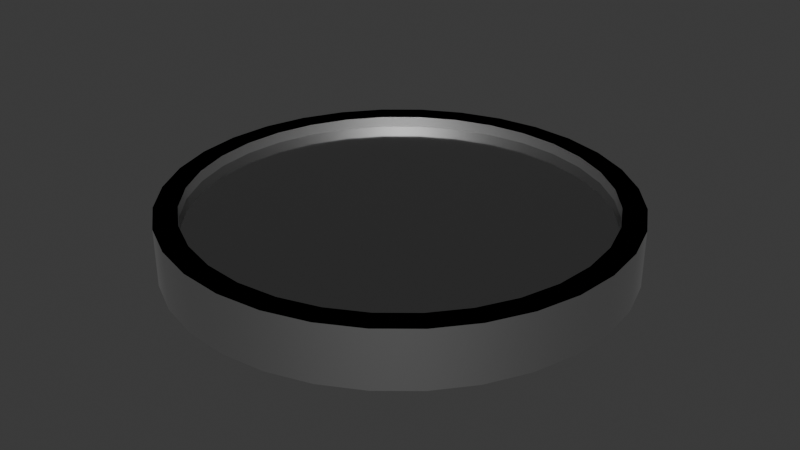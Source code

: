 # Source: MaterialDish.blend  (saved by Blender 4.3.34; exported with 4.5.12 LTS)
import bpy
from mathutils import Matrix  # noqa: F401  (used for matrix-valued properties, if any)

bpy.ops.wm.read_factory_settings(use_empty=True)
scene = bpy.context.scene
scene.name = 'Scene'

# ---- collections
col_collection = bpy.data.collections.new('Collection'); scene.collection.children.link(col_collection)

# ---- materials (node trees are filled in below, after node groups)
mat_dish = bpy.data.materials.new('Dish')
mat_material = bpy.data.materials.new('Material')

# ---- node groups
ng_smooth_by_angle = bpy.data.node_groups.new('Smooth by Angle', 'GeometryNodeTree')
_s = ng_smooth_by_angle.interface.new_socket(name='Mesh', in_out='OUTPUT', socket_type='NodeSocketGeometry')
_s = ng_smooth_by_angle.interface.new_socket(name='Mesh', in_out='INPUT', socket_type='NodeSocketGeometry')
_s = ng_smooth_by_angle.interface.new_socket(name='Angle', in_out='INPUT', socket_type='NodeSocketFloat')
_s.subtype = 'ANGLE'
_s.default_value = 0.5236
_s.min_value = 0.0
_s.max_value = 3.142
_s.description = 'Maximum face angle for smooth edges'
_s = ng_smooth_by_angle.interface.new_socket(name='Ignore Sharpness', in_out='INPUT', socket_type='NodeSocketBool')
_s.force_non_field = True
ng_smooth_by_angle.description = 'Set the sharpness of mesh edges based on the angle between the neighboring faces'
ng_smooth_by_angle.is_modifier = True
_N = ng_smooth_by_angle.nodes; _L = ng_smooth_by_angle.links
n0 = _N.new('GeometryNodeSetShadeSmooth'); n0.name = 'Set Shade Smooth'; n0.location = (120, -80)
n0.domain = 'EDGE'
n1 = _N.new('GeometryNodeSetShadeSmooth'); n1.name = 'Set Shade Smooth.001'; n1.location = (300, -80)
n2 = _N.new('NodeGroupOutput'); n2.name = 'Group Output'; n2.location = (480, -80)
n3 = _N.new('GeometryNodeInputMeshEdgeAngle'); n3.name = 'Edge Angle'; n3.location = (-440, -240)
n4 = _N.new('NodeGroupInput'); n4.name = 'Group Input'; n4.location = (-80, -80)
n5 = _N.new('GeometryNodeInputEdgeSmooth'); n5.name = 'Is Edge Smooth'; n5.location = (-260, -120)
n6 = _N.new('GeometryNodeInputShadeSmooth'); n6.name = 'Is Shade Smooth'; n6.location = (-440, -397)
n7 = _N.new('FunctionNodeCompare'); n7.name = 'Compare'; n7.location = (-260, -260)
n7.operation = 'LESS_EQUAL'
n7.inputs[6].default_value = (0.0, 0.0, 0.0, 0.0)
n7.inputs[7].default_value = (0.0, 0.0, 0.0, 0.0)
n8 = _N.new('FunctionNodeBooleanMath'); n8.name = 'Boolean Math.001'; n8.location = (-80, -260)
n9 = _N.new('NodeGroupInput'); n9.name = 'Group Input.001'; n9.location = (-440, -329)
n10 = _N.new('NodeGroupInput'); n10.name = 'Group Input.002'; n10.location = (-259, -189)
n11 = _N.new('FunctionNodeBooleanMath'); n11.name = 'Boolean Math'; n11.location = (-80, -149)
n11.operation = 'OR'
n12 = _N.new('FunctionNodeBooleanMath'); n12.name = 'Boolean Math.002'; n12.location = (-260, -380)
n12.operation = 'OR'
n13 = _N.new('NodeGroupInput'); n13.name = 'Group Input.003'; n13.location = (-440, -460)
_L.new(n3.outputs[0], n7.inputs[0])
_L.new(n1.outputs[0], n2.inputs[0])
_L.new(n9.outputs[1], n7.inputs[1])
_L.new(n7.outputs[0], n8.inputs[0])
_L.new(n4.outputs[0], n0.inputs[0])
_L.new(n0.outputs[0], n1.inputs[0])
_L.new(n8.outputs[0], n0.inputs[2])
_L.new(n10.outputs[2], n11.inputs[1])
_L.new(n5.outputs[0], n11.inputs[0])
_L.new(n11.outputs[0], n0.inputs[1])
_L.new(n13.outputs[2], n12.inputs[1])
_L.new(n6.outputs[0], n12.inputs[0])
_L.new(n12.outputs[0], n8.inputs[1])
n2.is_active_output = True

# ---- material node trees
mat_dish.use_nodes = True; mat_dish.node_tree.nodes.clear()
_N = mat_dish.node_tree.nodes; _L = mat_dish.node_tree.links
n0 = _N.new('ShaderNodeBsdfPrincipled'); n0.name = 'Principled BSDF'; n0.location = (10, 300)
n0.inputs[0].default_value = (0.5, 0.5, 0.5, 1.0)
n0.inputs[1].default_value = 1.0
n1 = _N.new('ShaderNodeOutputMaterial'); n1.name = 'Material Output'; n1.location = (300, 300)
_L.new(n0.outputs[0], n1.inputs[0])
n1.is_active_output = True
mat_material.use_nodes = True; mat_material.node_tree.nodes.clear()
_N = mat_material.node_tree.nodes; _L = mat_material.node_tree.links
n0 = _N.new('ShaderNodeBsdfPrincipled'); n0.name = 'Principled BSDF'; n0.location = (10, 300)
n0.inputs[0].default_value = (0.5271, 0.5271, 0.5271, 1.0)
n0.inputs[1].default_value = 1.0
n0.inputs[2].default_value = 0.1
n1 = _N.new('ShaderNodeOutputMaterial'); n1.name = 'Material Output'; n1.location = (300, 300)
_L.new(n0.outputs[0], n1.inputs[0])
n1.is_active_output = True

# ---- world
world_world = bpy.data.worlds.new('World'); scene.world = world_world
world_world.use_nodes = True; world_world.node_tree.nodes.clear()
_N = world_world.node_tree.nodes; _L = world_world.node_tree.links
n0 = _N.new('ShaderNodeOutputWorld'); n0.name = 'World Output'; n0.location = (300, 300)
n1 = _N.new('ShaderNodeBackground'); n1.name = 'Background'; n1.location = (10, 300)
n1.inputs[0].default_value = (0.05088, 0.05088, 0.05088, 1.0)
_L.new(n1.outputs[0], n0.inputs[0])
n0.is_active_output = True
world_world.color = (0.05088, 0.05088, 0.05088)
world_world.sun_shadow_jitter_overblur = 0.0

# ---- meshes
me_cylinder_002 = bpy.data.meshes.new('Cylinder.002')
me_cylinder_002.from_pydata([(0.03827, -0.09239, -0.975), (0.03444, -0.08315, -0.98), (0.03827, -0.09239, -1.0), (0.05556, -0.08315, -0.975), (0.05, -0.07483, -0.98), (0.05556, -0.08315, -1.0), (0.07071, -0.07071, -0.975), (0.06364, -0.06364, -0.98), (0.07071, -0.07071, -1.0), (0.08315, -0.05556, -0.975), (0.07483, -0.05, -0.98), (0.08315, -0.05556, -1.0), (0.09239, -0.03827, -0.975), (0.09239, -0.03827, -1.0), (0.08315, -0.03444, -0.98), (0.09808, -0.01951, -0.975), (0.09808, -0.01951, -1.0), (0.08827, -0.01756, -0.98), (0.1, 1.676e-09, -0.975), (0.1, 1.676e-09, -1.0), (0.09, 1.509e-09, -0.98), (0.09808, 0.01951, -0.975), (0.08827, 0.01756, -0.98), (0.09808, 0.01951, -1.0), (0.09239, 0.03827, -0.975), (0.08315, 0.03444, -0.98), (0.09239, 0.03827, -1.0), (0.08315, 0.05556, -0.975), (0.08315, 0.05556, -1.0), (0.07483, 0.05, -0.98), (0.07071, 0.07071, -0.975), (0.07071, 0.07071, -1.0), (0.06364, 0.06364, -0.98), (0.05556, 0.08315, -0.975), (0.05556, 0.08315, -1.0), (0.05, 0.07483, -0.98), (0.03827, 0.09239, -0.975), (0.03827, 0.09239, -1.0), (0.03444, 0.08315, -0.98), (0.01951, 0.09808, -0.975), (0.01756, 0.08827, -0.98), (0.01951, 0.09808, -1.0), (3.772e-08, 0.1, -0.975), (3.772e-08, 0.1, -1.0), (3.395e-08, 0.09, -0.98), (0.01951, -0.09808, -1.0), (0.01756, -0.08827, -0.98), (0.01951, -0.09808, -0.975), (3.395e-08, -0.09, -0.98), (3.772e-08, -0.1, -1.0), (3.772e-08, -0.1, -0.975), (-0.01756, -0.08827, -0.98), (-0.01951, -0.09808, -1.0), (-0.01951, -0.09808, -0.975), (-0.03444, -0.08315, -0.98), (-0.03827, -0.09239, -1.0), (-0.03827, -0.09239, -0.975), (-0.05, -0.07483, -0.98), (-0.05556, -0.08315, -1.0), (-0.05556, -0.08315, -0.975), (-0.06364, -0.06364, -0.98), (-0.07071, -0.07071, -1.0), (-0.07071, -0.07071, -0.975), (-0.07483, -0.05, -0.98), (-0.08315, -0.05556, -1.0), (-0.08315, -0.05556, -0.975), (-0.09239, -0.03827, -1.0), (-0.08315, -0.03444, -0.98), (-0.09239, -0.03827, -0.975), (-0.08827, -0.01756, -0.98), (-0.09808, -0.01951, -1.0), (-0.09808, -0.01951, -0.975), (-0.09, 1.509e-09, -0.98), (-0.1, 1.676e-09, -1.0), (-0.1, 1.676e-09, -0.975), (-0.08827, 0.01756, -0.98), (-0.09808, 0.01951, -1.0), (-0.09808, 0.01951, -0.975), (-0.09239, 0.03827, -1.0), (-0.08315, 0.03444, -0.98), (-0.09239, 0.03827, -0.975), (-0.08315, 0.05556, -1.0), (-0.07483, 0.05, -0.98), (-0.08315, 0.05556, -0.975), (-0.06364, 0.06364, -0.98), (-0.07071, 0.07071, -1.0), (-0.07071, 0.07071, -0.975), (-0.05, 0.07483, -0.98), (-0.05556, 0.08315, -1.0), (-0.05556, 0.08315, -0.975), (-0.03444, 0.08315, -0.98), (-0.03827, 0.09239, -1.0), (-0.03827, 0.09239, -0.975), (-0.01756, 0.08827, -0.98), (-0.01951, 0.09808, -1.0), (-0.01951, 0.09808, -0.975), (0.07483, -0.05, -0.975), (0.07483, 0.05, -0.975), (0.09, 1.509e-09, -0.975), (0.08827, 0.01756, -0.975), (0.08315, -0.03444, -0.975), (0.08827, -0.01756, -0.975), (0.08315, 0.03444, -0.975), (-0.05, 0.07483, -0.975), (-0.01756, 0.08827, -0.975), (-0.03444, 0.08315, -0.975), (0.01756, 0.08827, -0.975), (0.03444, 0.08315, -0.975), (0.05, 0.07483, -0.975), (3.395e-08, 0.09, -0.975), (-0.09, 1.509e-09, -0.975), (-0.08315, -0.03444, -0.975), (-0.08827, -0.01756, -0.975), (-0.08827, 0.01756, -0.975), (-0.07483, -0.05, -0.975), (-0.07483, 0.05, -0.975), (-0.08315, 0.03444, -0.975), (-0.05, -0.07483, -0.975), (-0.01756, -0.08827, -0.975), (-0.03444, -0.08315, -0.975), (0.01756, -0.08827, -0.975), (3.395e-08, -0.09, -0.975), (0.05, -0.07483, -0.975), (0.03444, -0.08315, -0.975), (0.06364, -0.06364, -0.975), (0.06364, 0.06364, -0.975), (-0.06364, -0.06364, -0.975), (-0.06364, 0.06364, -0.975), (0.03444, -0.08315, -0.975), (0.03723, -0.08987, -0.9869), (0.03548, -0.08566, -0.9931), (0.05, -0.07483, -0.975), (0.05405, -0.08088, -0.9869), (0.05151, -0.07709, -0.9931), (0.06364, -0.06364, -0.975), (0.06879, -0.06879, -0.9869), (0.06556, -0.06556, -0.9931), (0.07483, -0.05, -0.975), (0.08088, -0.05405, -0.9869), (0.07709, -0.05151, -0.9931), (0.08315, -0.03444, -0.975), (0.08566, -0.03548, -0.9931), (0.08987, -0.03723, -0.9869), (0.08827, -0.01756, -0.975), (0.09094, -0.01809, -0.9931), (0.09541, -0.01898, -0.9869), (0.09, 1.676e-09, -0.975), (0.09272, 1.676e-09, -0.9931), (0.09728, 1.509e-09, -0.9869), (0.08827, 0.01756, -0.975), (0.09541, 0.01898, -0.9869), (0.09094, 0.01809, -0.9931), (0.08315, 0.03444, -0.975), (0.08987, 0.03723, -0.9869), (0.08566, 0.03548, -0.9931), (0.07483, 0.05, -0.975), (0.07709, 0.05151, -0.9931), (0.08088, 0.05405, -0.9869), (0.06364, 0.06364, -0.975), (0.06556, 0.06556, -0.9931), (0.06879, 0.06879, -0.9869), (0.05, 0.07483, -0.975), (0.05151, 0.07709, -0.9931), (0.05405, 0.08088, -0.9869), (0.03444, 0.08315, -0.975), (0.03548, 0.08566, -0.9931), (0.03723, 0.08987, -0.9869), (0.01756, 0.08827, -0.975), (0.01898, 0.09541, -0.9869), (0.01809, 0.09094, -0.9931), (3.805e-08, 0.09, -0.975), (3.796e-08, 0.09272, -0.9931), (3.447e-08, 0.09728, -0.9869), (0.01809, -0.09094, -0.9931), (0.01898, -0.09541, -0.9869), (0.01756, -0.08827, -0.975), (3.446e-08, -0.09728, -0.9869), (3.796e-08, -0.09272, -0.9931), (3.805e-08, -0.09, -0.975), (-0.01898, -0.09541, -0.9869), (-0.01809, -0.09094, -0.9931), (-0.01756, -0.08827, -0.975), (-0.03723, -0.08987, -0.9869), (-0.03548, -0.08566, -0.9931), (-0.03444, -0.08315, -0.975), (-0.05405, -0.08088, -0.9869), (-0.05151, -0.07709, -0.9931), (-0.05, -0.07483, -0.975), (-0.06879, -0.06879, -0.9869), (-0.06556, -0.06556, -0.9931), (-0.06364, -0.06364, -0.975), (-0.08088, -0.05405, -0.9869), (-0.07709, -0.05151, -0.9931), (-0.07483, -0.05, -0.975), (-0.08566, -0.03548, -0.9931), (-0.08987, -0.03723, -0.9869), (-0.08315, -0.03444, -0.975), (-0.09541, -0.01898, -0.9869), (-0.09094, -0.01809, -0.9931), (-0.08827, -0.01756, -0.975), (-0.09728, 1.509e-09, -0.9869), (-0.09272, 1.676e-09, -0.9931), (-0.09, 1.676e-09, -0.975), (-0.09541, 0.01898, -0.9869), (-0.09094, 0.01809, -0.9931), (-0.08827, 0.01756, -0.975), (-0.08566, 0.03548, -0.9931), (-0.08987, 0.03723, -0.9869), (-0.08315, 0.03444, -0.975), (-0.07709, 0.05151, -0.9931), (-0.08088, 0.05405, -0.9869), (-0.07483, 0.05, -0.975), (-0.06879, 0.06879, -0.9869), (-0.06556, 0.06556, -0.9931), (-0.06364, 0.06364, -0.975), (-0.05405, 0.08088, -0.9869), (-0.05151, 0.07709, -0.9931), (-0.05, 0.07483, -0.975), (-0.03723, 0.08987, -0.9869), (-0.03548, 0.08566, -0.9931), (-0.03444, 0.08315, -0.975), (-0.01898, 0.09541, -0.9869), (-0.01809, 0.09094, -0.9931), (-0.01756, 0.08827, -0.975), (0.08315, -0.05556, -0.975), (0.08315, 0.05556, -0.975), (0.1, 1.509e-09, -0.975), (0.09808, 0.01951, -0.975), (0.09239, -0.03827, -0.975), (0.09808, -0.01951, -0.975), (0.09239, 0.03827, -0.975), (-0.05556, 0.08315, -0.975), (-0.01951, 0.09808, -0.975), (-0.03827, 0.09239, -0.975), (0.01951, 0.09808, -0.975), (0.03827, 0.09239, -0.975), (0.05556, 0.08315, -0.975), (3.361e-08, 0.1, -0.975), (-0.1, 1.509e-09, -0.975), (-0.09239, -0.03827, -0.975), (-0.09808, -0.01951, -0.975), (-0.09808, 0.01951, -0.975), (-0.08315, -0.05556, -0.975), (-0.08315, 0.05556, -0.975), (-0.09239, 0.03827, -0.975), (-0.05556, -0.08315, -0.975), (-0.01951, -0.09808, -0.975), (-0.03827, -0.09239, -0.975), (0.01951, -0.09808, -0.975), (3.361e-08, -0.1, -0.975), (0.05556, -0.08315, -0.975), (0.03827, -0.09239, -0.975), (0.07071, -0.07071, -0.975), (0.07071, 0.07071, -0.975), (-0.07071, -0.07071, -0.975), (-0.07071, 0.07071, -0.975)], [], [(16, 15, 12, 13), (19, 18, 15, 16), (23, 21, 18, 19), (26, 24, 21, 23), (28, 27, 24, 26), (31, 30, 27, 28), (34, 33, 30, 31), (37, 36, 33, 34), (41, 39, 36, 37), (43, 42, 39, 41), (13, 12, 9, 11), (11, 9, 6, 8), (8, 6, 3, 5), (5, 3, 0, 2), (2, 0, 47, 45), (45, 47, 50, 49), (49, 50, 53, 52), (52, 53, 56, 55), (55, 56, 59, 58), (58, 59, 62, 61), (61, 62, 65, 64), (64, 65, 68, 66), (66, 68, 71, 70), (70, 71, 74, 73), (73, 74, 77, 76), (76, 77, 80, 78), (78, 80, 83, 81), (81, 83, 86, 85), (85, 86, 89, 88), (88, 89, 92, 91), (31, 28, 26, 23, 19, 16, 13, 11, 8, 5, 2, 45, 49, 52, 55, 58, 61, 64, 66, 70, 73, 76, 78, 81, 85, 88, 91, 94, 43, 41, 37, 34), (91, 92, 95, 94), (94, 95, 42, 43), (17, 14, 100, 101), (20, 17, 101, 98), (22, 20, 98, 99), (25, 22, 99, 102), (29, 25, 102, 97), (32, 29, 97, 125), (108, 35, 32, 125), (107, 38, 35, 108), (106, 40, 38, 107), (109, 44, 40, 106), (14, 10, 96, 100), (10, 7, 124, 96), (7, 4, 122, 124), (4, 1, 123, 122), (1, 46, 120, 123), (46, 48, 121, 120), (48, 51, 118, 121), (51, 54, 119, 118), (54, 57, 117, 119), (57, 60, 126, 117), (126, 60, 63, 114), (114, 63, 67, 111), (111, 67, 69, 112), (112, 69, 72, 110), (110, 72, 75, 113), (113, 75, 79, 116), (116, 79, 82, 115), (115, 82, 84, 127), (127, 84, 87, 103), (103, 87, 90, 105), (105, 90, 93, 104), (104, 93, 44, 109), (144, 141, 140, 143), (147, 144, 143, 146), (151, 147, 146, 149), (154, 151, 149, 152), (156, 154, 152, 155), (159, 156, 155, 158), (162, 159, 158, 161), (165, 162, 161, 164), (169, 165, 164, 167), (171, 169, 167, 170), (141, 139, 137, 140), (139, 136, 134, 137), (136, 133, 131, 134), (133, 130, 128, 131), (130, 173, 175, 128), (173, 177, 178, 175), (177, 180, 181, 178), (180, 183, 184, 181), (183, 186, 187, 184), (186, 189, 190, 187), (189, 192, 193, 190), (192, 194, 196, 193), (194, 198, 199, 196), (198, 201, 202, 199), (201, 204, 205, 202), (204, 206, 208, 205), (206, 209, 211, 208), (209, 213, 214, 211), (213, 216, 217, 214), (216, 219, 220, 217), (159, 162, 165, 169, 171, 222, 219, 216, 213, 209, 206, 204, 201, 198, 194, 192, 189, 186, 183, 180, 177, 173, 130, 133, 136, 139, 141, 144, 147, 151, 154, 156), (219, 222, 223, 220), (222, 171, 170, 223), (145, 229, 228, 142), (148, 226, 229, 145), (150, 227, 226, 148), (153, 230, 227, 150), (157, 225, 230, 153), (160, 253, 225, 157), (236, 253, 160, 163), (235, 236, 163, 166), (234, 235, 166, 168), (237, 234, 168, 172), (142, 228, 224, 138), (138, 224, 252, 135), (135, 252, 250, 132), (132, 250, 251, 129), (129, 251, 248, 174), (174, 248, 249, 176), (176, 249, 246, 179), (179, 246, 247, 182), (182, 247, 245, 185), (185, 245, 254, 188), (254, 242, 191, 188), (242, 239, 195, 191), (239, 240, 197, 195), (240, 238, 200, 197), (238, 241, 203, 200), (241, 244, 207, 203), (244, 243, 210, 207), (243, 255, 212, 210), (255, 231, 215, 212), (231, 233, 218, 215), (210, 212, 215, 218, 221, 172, 168, 166, 163, 160, 157, 153, 150, 148, 145, 142, 138, 135, 132, 129, 174, 176, 179, 182, 185, 188, 191, 195, 197, 200, 203, 207), (233, 232, 221, 218), (232, 237, 172, 221), (12, 15, 143, 140), (15, 18, 146, 143), (18, 21, 149, 146), (21, 24, 152, 149), (24, 27, 155, 152), (27, 30, 158, 155), (30, 33, 161, 158), (33, 36, 164, 161), (36, 39, 167, 164), (39, 42, 170, 167), (9, 12, 140, 137), (6, 9, 137, 134), (3, 6, 134, 131), (0, 3, 131, 128), (47, 0, 128, 175), (50, 47, 175, 178), (53, 50, 178, 181), (56, 53, 181, 184), (59, 56, 184, 187), (62, 59, 187, 190), (65, 62, 190, 193), (68, 65, 193, 196), (71, 68, 196, 199), (74, 71, 199, 202), (77, 74, 202, 205), (80, 77, 205, 208), (83, 80, 208, 211), (86, 83, 211, 214), (89, 86, 214, 217), (92, 89, 217, 220), (95, 92, 220, 223), (42, 95, 223, 170), (112, 110, 238, 240), (127, 103, 231, 255), (103, 105, 233, 231), (105, 104, 232, 233), (104, 109, 237, 232), (109, 106, 234, 237), (106, 107, 235, 234), (107, 108, 236, 235), (108, 125, 253, 236), (125, 97, 225, 253), (97, 102, 230, 225), (102, 99, 227, 230), (99, 98, 226, 227), (98, 101, 229, 226), (101, 100, 228, 229), (100, 96, 224, 228), (96, 124, 252, 224), (124, 122, 250, 252), (122, 123, 251, 250), (123, 120, 248, 251), (120, 121, 249, 248), (121, 118, 246, 249), (118, 119, 247, 246), (119, 117, 245, 247), (117, 126, 254, 245), (126, 114, 242, 254), (114, 111, 239, 242), (111, 112, 240, 239), (110, 113, 241, 238), (113, 116, 244, 241), (116, 115, 243, 244), (115, 127, 255, 243)])
me_cylinder_002.polygons.foreach_set('use_smooth', [True] * 195)
_uv = me_cylinder_002.uv_layers.new(name='UVMap')
_uv.uv.foreach_set('vector', [1.0, 0.5, 1.0, 1.0, 0.9688, 1.0, 0.9688, 0.5, 0.9688, 0.5, 0.9688, 1.0, 0.9375, 1.0, 0.9375, 0.5, 0.9375, 0.5, 0.9375, 1.0, 0.9062, 1.0, 0.9062, 0.5, 0.9062, 0.5, 0.9062, 1.0, 0.875, 1.0, 0.875, 0.5, 0.875, 0.5, 0.875, 1.0, 0.8438, 1.0, 0.8438, 0.5, 0.8438, 0.5, 0.8438, 1.0, 0.8125, 1.0, 0.8125, 0.5, 0.8125, 0.5, 0.8125, 1.0, 0.7812, 1.0, 0.7812, 0.5, 0.7812, 0.5, 0.7812, 1.0, 0.75, 1.0, 0.75, 0.5, 0.75, 0.5, 0.75, 1.0, 0.7188, 1.0, 0.7188, 0.5, 0.7188, 0.5, 0.7188, 1.0, 0.6875, 1.0, 0.6875, 0.5, 0.6875, 0.5, 0.6875, 1.0, 0.6562, 1.0, 0.6562, 0.5, 0.6562, 0.5, 0.6562, 1.0, 0.625, 1.0, 0.625, 0.5, 0.625, 0.5, 0.625, 1.0, 0.5938, 1.0, 0.5938, 0.5, 0.5938, 0.5, 0.5938, 1.0, 0.5625, 1.0, 0.5625, 0.5, 0.5625, 0.5, 0.5625, 1.0, 0.5312, 1.0, 0.5312, 0.5, 0.5312, 0.5, 0.5312, 1.0, 0.5, 1.0, 0.5, 0.5, 0.5, 0.5, 0.5, 1.0, 0.4688, 1.0, 0.4688, 0.5, 0.4688, 0.5, 0.4688, 1.0, 0.4375, 1.0, 0.4375, 0.5, 0.4375, 0.5, 0.4375, 1.0, 0.4062, 1.0, 0.4062, 0.5, 0.4062, 0.5, 0.4062, 1.0, 0.375, 1.0, 0.375, 0.5, 0.375, 0.5, 0.375, 1.0, 0.3438, 1.0, 0.3438, 0.5, 0.3438, 0.5, 0.3438, 1.0, 0.3125, 1.0, 0.3125, 0.5, 0.3125, 0.5, 0.3125, 1.0, 0.2812, 1.0, 0.2812, 0.5, 0.2812, 0.5, 0.2812, 1.0, 0.25, 1.0, 0.25, 0.5, 0.25, 0.5, 0.25, 1.0, 0.2188, 1.0, 0.2188, 0.5, 0.2188, 0.5, 0.2188, 1.0, 0.1875, 1.0, 0.1875, 0.5, 0.1875, 0.5, 0.1875, 1.0, 0.1562, 1.0, 0.1562, 0.5, 0.1562, 0.5, 0.1562, 1.0, 0.125, 1.0, 0.125, 0.5, 0.125, 0.5, 0.125, 1.0, 0.09375, 1.0, 0.09375, 0.5, 0.09375, 0.5, 0.09375, 1.0, 0.0625, 1.0, 0.0625, 0.5, 0.9197, 0.4197, 0.9496, 0.3833, 0.9717, 0.3418, 0.9854, 0.2968, 0.99, 0.25, 0.9854, 0.2032, 0.9717, 0.1582, 0.9496, 0.1167, 0.9197, 0.08029, 0.8833, 0.05045, 0.8418, 0.02827, 0.7968, 0.01461, 0.75, 0.01, 0.7032, 0.01461, 0.6582, 0.02827, 0.6167, 0.05045, 0.5803, 0.08029, 0.5504, 0.1167, 0.5283, 0.1582, 0.5146, 0.2032, 0.51, 0.25, 0.5146, 0.2968, 0.5283, 0.3418, 0.5504, 0.3833, 0.5803, 0.4197, 0.6167, 0.4496, 0.6582, 0.4717, 0.7032, 0.4854, 0.75, 0.49, 0.7968, 0.4854, 0.8418, 0.4717, 0.8833, 0.4496, 0.0625, 0.5, 0.0625, 1.0, 0.03125, 1.0, 0.03125, 0.5, 0.03125, 0.5, 0.03125, 1.0, 0.0, 1.0, 0.0, 0.5, 1.0, 0.5, 0.9688, 0.5, 0.9688, 0.6111, 1.0, 0.6111, 0.9688, 0.5, 0.9375, 0.5, 0.9375, 0.6111, 0.9688, 0.6111, 0.9375, 0.5, 0.9062, 0.5, 0.9062, 0.6111, 0.9375, 0.6111, 0.9062, 0.5, 0.875, 0.5, 0.875, 0.6111, 0.9062, 0.6111, 0.875, 0.5, 0.8438, 0.5, 0.8438, 0.6111, 0.875, 0.6111, 0.8438, 0.5, 0.8125, 0.5, 0.8125, 0.6111, 0.8438, 0.6111, 0.8125, 0.6111, 0.8125, 0.5, 0.7812, 0.5, 0.7812, 0.6111, 0.7812, 0.6111, 0.7812, 0.5, 0.75, 0.5, 0.75, 0.6111, 0.75, 0.6111, 0.75, 0.5, 0.7188, 0.5, 0.7188, 0.6111, 0.7188, 0.6111, 0.7188, 0.5, 0.6875, 0.5, 0.6875, 0.6111, 0.6875, 0.5, 0.6562, 0.5, 0.6562, 0.6111, 0.6875, 0.6111, 0.6562, 0.5, 0.625, 0.5, 0.625, 0.6111, 0.6562, 0.6111, 0.625, 0.5, 0.5938, 0.5, 0.5938, 0.6111, 0.625, 0.6111, 0.5938, 0.5, 0.5625, 0.5, 0.5625, 0.6111, 0.5938, 0.6111, 0.5625, 0.5, 0.5312, 0.5, 0.5312, 0.6111, 0.5625, 0.6111, 0.5312, 0.5, 0.5, 0.5, 0.5, 0.6111, 0.5312, 0.6111, 0.5, 0.5, 0.4688, 0.5, 0.4688, 0.6111, 0.5, 0.6111, 0.4688, 0.5, 0.4375, 0.5, 0.4375, 0.6111, 0.4688, 0.6111, 0.4375, 0.5, 0.4062, 0.5, 0.4062, 0.6111, 0.4375, 0.6111, 0.4062, 0.5, 0.375, 0.5, 0.375, 0.6111, 0.4062, 0.6111, 0.375, 0.6111, 0.375, 0.5, 0.3438, 0.5, 0.3438, 0.6111, 0.3438, 0.6111, 0.3438, 0.5, 0.3125, 0.5, 0.3125, 0.6111, 0.3125, 0.6111, 0.3125, 0.5, 0.2812, 0.5, 0.2812, 0.6111, 0.2812, 0.6111, 0.2812, 0.5, 0.25, 0.5, 0.25, 0.6111, 0.25, 0.6111, 0.25, 0.5, 0.2188, 0.5, 0.2188, 0.6111, 0.2188, 0.6111, 0.2188, 0.5, 0.1875, 0.5, 0.1875, 0.6111, 0.1875, 0.6111, 0.1875, 0.5, 0.1562, 0.5, 0.1562, 0.6111, 0.1562, 0.6111, 0.1562, 0.5, 0.125, 0.5, 0.125, 0.6111, 0.125, 0.6111, 0.125, 0.5, 0.09375, 0.5, 0.09375, 0.6111, 0.09375, 0.6111, 0.09375, 0.5, 0.0625, 0.5, 0.0625, 0.6111, 0.0625, 0.6111, 0.0625, 0.5, 0.03125, 0.5, 0.03125, 0.6111, 0.03125, 0.6111, 0.03125, 0.5, 0.0, 0.5, 0.0, 0.6111, 1.0, 0.5, 0.9688, 0.5, 0.9688, 1.0, 1.0, 1.0, 0.9688, 0.5, 0.9375, 0.5, 0.9375, 1.0, 0.9688, 1.0, 0.9375, 0.5, 0.9062, 0.5, 0.9062, 1.0, 0.9375, 1.0, 0.9062, 0.5, 0.875, 0.5, 0.875, 1.0, 0.9062, 1.0, 0.875, 0.5, 0.8438, 0.5, 0.8438, 1.0, 0.875, 1.0, 0.8438, 0.5, 0.8125, 0.5, 0.8125, 1.0, 0.8438, 1.0, 0.8125, 0.5, 0.7812, 0.5, 0.7812, 1.0, 0.8125, 1.0, 0.7812, 0.5, 0.75, 0.5, 0.75, 1.0, 0.7812, 1.0, 0.75, 0.5, 0.7188, 0.5, 0.7188, 1.0, 0.75, 1.0, 0.7188, 0.5, 0.6875, 0.5, 0.6875, 1.0, 0.7188, 1.0, 0.6875, 0.5, 0.6562, 0.5, 0.6562, 1.0, 0.6875, 1.0, 0.6562, 0.5, 0.625, 0.5, 0.625, 1.0, 0.6562, 1.0, 0.625, 0.5, 0.5938, 0.5, 0.5938, 1.0, 0.625, 1.0, 0.5938, 0.5, 0.5625, 0.5, 0.5625, 1.0, 0.5938, 1.0, 0.5625, 0.5, 0.5312, 0.5, 0.5312, 1.0, 0.5625, 1.0, 0.5312, 0.5, 0.5, 0.5, 0.5, 1.0, 0.5312, 1.0, 0.5, 0.5, 0.4688, 0.5, 0.4688, 1.0, 0.5, 1.0, 0.4688, 0.5, 0.4375, 0.5, 0.4375, 1.0, 0.4688, 1.0, 0.4375, 0.5, 0.4062, 0.5, 0.4062, 1.0, 0.4375, 1.0, 0.4062, 0.5, 0.375, 0.5, 0.375, 1.0, 0.4062, 1.0, 0.375, 0.5, 0.3438, 0.5, 0.3438, 1.0, 0.375, 1.0, 0.3438, 0.5, 0.3125, 0.5, 0.3125, 1.0, 0.3438, 1.0, 0.3125, 0.5, 0.2812, 0.5, 0.2812, 1.0, 0.3125, 1.0, 0.2812, 0.5, 0.25, 0.5, 0.25, 1.0, 0.2812, 1.0, 0.25, 0.5, 0.2188, 0.5, 0.2188, 1.0, 0.25, 1.0, 0.2188, 0.5, 0.1875, 0.5, 0.1875, 1.0, 0.2188, 1.0, 0.1875, 0.5, 0.1562, 0.5, 0.1562, 1.0, 0.1875, 1.0, 0.1562, 0.5, 0.125, 0.5, 0.125, 1.0, 0.1562, 1.0, 0.125, 0.5, 0.09375, 0.5, 0.09375, 1.0, 0.125, 1.0, 0.09375, 0.5, 0.0625, 0.5, 0.0625, 1.0, 0.09375, 1.0, 0.9197, 0.4197, 0.8833, 0.4496, 0.8418, 0.4717, 0.7968, 0.4854, 0.75, 0.49, 0.7032, 0.4854, 0.6582, 0.4717, 0.6167, 0.4496, 0.5803, 0.4197, 0.5504, 0.3833, 0.5283, 0.3418, 0.5146, 0.2968, 0.51, 0.25, 0.5146, 0.2032, 0.5283, 0.1582, 0.5504, 0.1167, 0.5803, 0.08029, 0.6167, 0.05045, 0.6582, 0.02827, 0.7032, 0.01461, 0.75, 0.01, 0.7968, 0.01461, 0.8418, 0.02827, 0.8833, 0.05045, 0.9197, 0.08029, 0.9496, 0.1167, 0.9717, 0.1582, 0.9854, 0.2032, 0.99, 0.25, 0.9854, 0.2968, 0.9717, 0.3418, 0.9496, 0.3833, 0.0625, 0.5, 0.03125, 0.5, 0.03125, 1.0, 0.0625, 1.0, 0.03125, 0.5, 0.0, 0.5, 0.0, 1.0, 0.03125, 1.0, 1.0, 0.5, 1.0, 0.6111, 0.9688, 0.6111, 0.9688, 0.5, 0.9688, 0.5, 0.9688, 0.6111, 0.9375, 0.6111, 0.9375, 0.5, 0.9375, 0.5, 0.9375, 0.6111, 0.9062, 0.6111, 0.9062, 0.5, 0.9062, 0.5, 0.9062, 0.6111, 0.875, 0.6111, 0.875, 0.5, 0.875, 0.5, 0.875, 0.6111, 0.8438, 0.6111, 0.8438, 0.5, 0.8438, 0.5, 0.8438, 0.6111, 0.8125, 0.6111, 0.8125, 0.5, 0.8125, 0.6111, 0.7812, 0.6111, 0.7812, 0.5, 0.8125, 0.5, 0.7812, 0.6111, 0.75, 0.6111, 0.75, 0.5, 0.7812, 0.5, 0.75, 0.6111, 0.7188, 0.6111, 0.7188, 0.5, 0.75, 0.5, 0.7188, 0.6111, 0.6875, 0.6111, 0.6875, 0.5, 0.7188, 0.5, 0.6875, 0.5, 0.6875, 0.6111, 0.6562, 0.6111, 0.6562, 0.5, 0.6562, 0.5, 0.6562, 0.6111, 0.625, 0.6111, 0.625, 0.5, 0.625, 0.5, 0.625, 0.6111, 0.5938, 0.6111, 0.5938, 0.5, 0.5938, 0.5, 0.5938, 0.6111, 0.5625, 0.6111, 0.5625, 0.5, 0.5625, 0.5, 0.5625, 0.6111, 0.5312, 0.6111, 0.5312, 0.5, 0.5312, 0.5, 0.5312, 0.6111, 0.5, 0.6111, 0.5, 0.5, 0.5, 0.5, 0.5, 0.6111, 0.4688, 0.6111, 0.4688, 0.5, 0.4688, 0.5, 0.4688, 0.6111, 0.4375, 0.6111, 0.4375, 0.5, 0.4375, 0.5, 0.4375, 0.6111, 0.4062, 0.6111, 0.4062, 0.5, 0.4062, 0.5, 0.4062, 0.6111, 0.375, 0.6111, 0.375, 0.5, 0.375, 0.6111, 0.3438, 0.6111, 0.3438, 0.5, 0.375, 0.5, 0.3438, 0.6111, 0.3125, 0.6111, 0.3125, 0.5, 0.3438, 0.5, 0.3125, 0.6111, 0.2812, 0.6111, 0.2812, 0.5, 0.3125, 0.5, 0.2812, 0.6111, 0.25, 0.6111, 0.25, 0.5, 0.2812, 0.5, 0.25, 0.6111, 0.2188, 0.6111, 0.2188, 0.5, 0.25, 0.5, 0.2188, 0.6111, 0.1875, 0.6111, 0.1875, 0.5, 0.2188, 0.5, 0.1875, 0.6111, 0.1562, 0.6111, 0.1562, 0.5, 0.1875, 0.5, 0.1562, 0.6111, 0.125, 0.6111, 0.125, 0.5, 0.1562, 0.5, 0.125, 0.6111, 0.09375, 0.6111, 0.09375, 0.5, 0.125, 0.5, 0.09375, 0.6111, 0.0625, 0.6111, 0.0625, 0.5, 0.09375, 0.5, 0.5504, 0.3833, 0.5803, 0.4197, 0.6167, 0.4496, 0.6582, 0.4717, 0.7032, 0.4854, 0.75, 0.49, 0.7968, 0.4854, 0.8418, 0.4717, 0.8833, 0.4496, 0.9197, 0.4197, 0.9496, 0.3833, 0.9717, 0.3418, 0.9854, 0.2968, 0.99, 0.25, 0.9854, 0.2032, 0.9717, 0.1582, 0.9496, 0.1167, 0.9197, 0.08029, 0.8833, 0.05045, 0.8418, 0.02827, 0.7968, 0.01461, 0.75, 0.01, 0.7032, 0.01461, 0.6582, 0.02827, 0.6167, 0.05045, 0.5803, 0.08029, 0.5504, 0.1167, 0.5283, 0.1582, 0.5146, 0.2032, 0.51, 0.25, 0.5146, 0.2968, 0.5283, 0.3418, 0.0625, 0.6111, 0.03125, 0.6111, 0.03125, 0.5, 0.0625, 0.5, 0.03125, 0.6111, 0.0, 0.6111, 0.0, 0.5, 0.03125, 0.5, 0.9688, 1.0, 1.0, 1.0, 1.0, 1.0, 0.9688, 1.0, 0.9375, 1.0, 0.9688, 1.0, 0.9688, 1.0, 0.9375, 1.0, 0.9062, 1.0, 0.9375, 1.0, 0.9375, 1.0, 0.9062, 1.0, 0.875, 1.0, 0.9062, 1.0, 0.9062, 1.0, 0.875, 1.0, 0.8438, 1.0, 0.875, 1.0, 0.875, 1.0, 0.8438, 1.0, 0.8125, 1.0, 0.8438, 1.0, 0.8438, 1.0, 0.8125, 1.0, 0.7812, 1.0, 0.8125, 1.0, 0.8125, 1.0, 0.7812, 1.0, 0.75, 1.0, 0.7812, 1.0, 0.7812, 1.0, 0.75, 1.0, 0.7188, 1.0, 0.75, 1.0, 0.75, 1.0, 0.7188, 1.0, 0.6875, 1.0, 0.7188, 1.0, 0.7188, 1.0, 0.6875, 1.0, 0.6562, 1.0, 0.6875, 1.0, 0.6875, 1.0, 0.6562, 1.0, 0.625, 1.0, 0.6562, 1.0, 0.6562, 1.0, 0.625, 1.0, 0.5938, 1.0, 0.625, 1.0, 0.625, 1.0, 0.5938, 1.0, 0.5625, 1.0, 0.5938, 1.0, 0.5938, 1.0, 0.5625, 1.0, 0.5312, 1.0, 0.5625, 1.0, 0.5625, 1.0, 0.5312, 1.0, 0.5, 1.0, 0.5312, 1.0, 0.5312, 1.0, 0.5, 1.0, 0.4688, 1.0, 0.5, 1.0, 0.5, 1.0, 0.4688, 1.0, 0.4375, 1.0, 0.4688, 1.0, 0.4688, 1.0, 0.4375, 1.0, 0.4062, 1.0, 0.4375, 1.0, 0.4375, 1.0, 0.4062, 1.0, 0.375, 1.0, 0.4062, 1.0, 0.4062, 1.0, 0.375, 1.0, 0.3438, 1.0, 0.375, 1.0, 0.375, 1.0, 0.3438, 1.0, 0.3125, 1.0, 0.3438, 1.0, 0.3438, 1.0, 0.3125, 1.0, 0.2812, 1.0, 0.3125, 1.0, 0.3125, 1.0, 0.2812, 1.0, 0.25, 1.0, 0.2812, 1.0, 0.2812, 1.0, 0.25, 1.0, 0.2188, 1.0, 0.25, 1.0, 0.25, 1.0, 0.2188, 1.0, 0.1875, 1.0, 0.2188, 1.0, 0.2188, 1.0, 0.1875, 1.0, 0.1562, 1.0, 0.1875, 1.0, 0.1875, 1.0, 0.1562, 1.0, 0.125, 1.0, 0.1562, 1.0, 0.1562, 1.0, 0.125, 1.0, 0.09375, 1.0, 0.125, 1.0, 0.125, 1.0, 0.09375, 1.0, 0.0625, 1.0, 0.09375, 1.0, 0.09375, 1.0, 0.0625, 1.0, 0.03125, 1.0, 0.0625, 1.0, 0.0625, 1.0, 0.03125, 1.0, 0.0, 1.0, 0.03125, 1.0, 0.03125, 1.0, 0.0, 1.0, 0.2812, 0.6111, 0.25, 0.6111, 0.25, 0.6111, 0.2812, 0.6111, 0.125, 0.6111, 0.09375, 0.6111, 0.09375, 0.6111, 0.125, 0.6111, 0.09375, 0.6111, 0.0625, 0.6111, 0.0625, 0.6111, 0.09375, 0.6111, 0.0625, 0.6111, 0.03125, 0.6111, 0.03125, 0.6111, 0.0625, 0.6111, 0.03125, 0.6111, 0.0, 0.6111, 0.0, 0.6111, 0.03125, 0.6111, 0.7188, 0.6111, 0.6875, 0.6111, 0.6875, 0.6111, 0.7188, 0.6111, 0.75, 0.6111, 0.7188, 0.6111, 0.7188, 0.6111, 0.75, 0.6111, 0.7812, 0.6111, 0.75, 0.6111, 0.75, 0.6111, 0.7812, 0.6111, 0.8125, 0.6111, 0.7812, 0.6111, 0.7812, 0.6111, 0.8125, 0.6111, 0.8438, 0.6111, 0.8125, 0.6111, 0.8125, 0.6111, 0.8438, 0.6111, 0.875, 0.6111, 0.8438, 0.6111, 0.8438, 0.6111, 0.875, 0.6111, 0.9062, 0.6111, 0.875, 0.6111, 0.875, 0.6111, 0.9062, 0.6111, 0.9375, 0.6111, 0.9062, 0.6111, 0.9062, 0.6111, 0.9375, 0.6111, 0.9688, 0.6111, 0.9375, 0.6111, 0.9375, 0.6111, 0.9688, 0.6111, 1.0, 0.6111, 0.9688, 0.6111, 0.9688, 0.6111, 1.0, 0.6111, 0.6875, 0.6111, 0.6562, 0.6111, 0.6562, 0.6111, 0.6875, 0.6111, 0.6562, 0.6111, 0.625, 0.6111, 0.625, 0.6111, 0.6562, 0.6111, 0.625, 0.6111, 0.5938, 0.6111, 0.5938, 0.6111, 0.625, 0.6111, 0.5938, 0.6111, 0.5625, 0.6111, 0.5625, 0.6111, 0.5938, 0.6111, 0.5625, 0.6111, 0.5312, 0.6111, 0.5312, 0.6111, 0.5625, 0.6111, 0.5312, 0.6111, 0.5, 0.6111, 0.5, 0.6111, 0.5312, 0.6111, 0.5, 0.6111, 0.4688, 0.6111, 0.4688, 0.6111, 0.5, 0.6111, 0.4688, 0.6111, 0.4375, 0.6111, 0.4375, 0.6111, 0.4688, 0.6111, 0.4375, 0.6111, 0.4062, 0.6111, 0.4062, 0.6111, 0.4375, 0.6111, 0.4062, 0.6111, 0.375, 0.6111, 0.375, 0.6111, 0.4062, 0.6111, 0.375, 0.6111, 0.3438, 0.6111, 0.3438, 0.6111, 0.375, 0.6111, 0.3438, 0.6111, 0.3125, 0.6111, 0.3125, 0.6111, 0.3438, 0.6111, 0.3125, 0.6111, 0.2812, 0.6111, 0.2812, 0.6111, 0.3125, 0.6111, 0.25, 0.6111, 0.2188, 0.6111, 0.2188, 0.6111, 0.25, 0.6111, 0.2188, 0.6111, 0.1875, 0.6111, 0.1875, 0.6111, 0.2188, 0.6111, 0.1875, 0.6111, 0.1562, 0.6111, 0.1562, 0.6111, 0.1875, 0.6111, 0.1562, 0.6111, 0.125, 0.6111, 0.125, 0.6111, 0.1562, 0.6111])
me_cylinder_002.materials.append(mat_dish)
me_cylinder_002.update()
me_cylinder_005 = bpy.data.meshes.new('Cylinder.005')
me_cylinder_005.from_pydata([(0.03444, -0.08315, -0.98), (0.05, -0.07483, -0.98), (0.06364, -0.06364, -0.98), (0.07483, -0.05, -0.98), (0.08315, -0.03444, -0.98), (0.08827, -0.01756, -0.98), (0.09, 1.509e-09, -0.98), (0.08827, 0.01756, -0.98), (0.08315, 0.03444, -0.98), (0.07483, 0.05, -0.98), (0.06364, 0.06364, -0.98), (0.05, 0.07483, -0.98), (0.03444, 0.08315, -0.98), (0.01756, 0.08827, -0.98), (3.395e-08, 0.09, -0.98), (0.01756, -0.08827, -0.98), (3.395e-08, -0.09, -0.98), (-0.01756, -0.08827, -0.98), (-0.03444, -0.08315, -0.98), (-0.05, -0.07483, -0.98), (-0.06364, -0.06364, -0.98), (-0.07483, -0.05, -0.98), (-0.08315, -0.03444, -0.98), (-0.08827, -0.01756, -0.98), (-0.09, 1.509e-09, -0.98), (-0.08827, 0.01756, -0.98), (-0.08315, 0.03444, -0.98), (-0.07483, 0.05, -0.98), (-0.06364, 0.06364, -0.98), (-0.05, 0.07483, -0.98), (-0.03444, 0.08315, -0.98), (-0.01756, 0.08827, -0.98)], [], [(27, 26, 25, 24, 23, 22, 21, 20, 19, 18, 17, 16, 15, 0, 1, 2, 3, 4, 5, 6, 7, 8, 9, 10, 11, 12, 13, 14, 31, 30, 29, 28)])
_uv = me_cylinder_005.uv_layers.new(name='UVMap')
_uv.uv.foreach_set('vector', [0.5504, 0.3833, 0.5283, 0.3418, 0.5146, 0.2968, 0.51, 0.25, 0.5146, 0.2032, 0.5283, 0.1582, 0.5504, 0.1167, 0.5803, 0.08029, 0.6167, 0.05045, 0.6582, 0.02827, 0.7032, 0.01461, 0.75, 0.01, 0.7968, 0.01461, 0.8418, 0.02827, 0.8833, 0.05045, 0.9197, 0.08029, 0.9496, 0.1167, 0.9717, 0.1582, 0.9854, 0.2032, 0.99, 0.25, 0.9854, 0.2968, 0.9717, 0.3418, 0.9496, 0.3833, 0.9197, 0.4197, 0.8833, 0.4496, 0.8418, 0.4717, 0.7968, 0.4854, 0.75, 0.49, 0.7032, 0.4854, 0.6582, 0.4717, 0.6167, 0.4496, 0.5803, 0.4197])
me_cylinder_005.materials.append(mat_material)
me_cylinder_005.update()

# ---- objects
ob_dish = bpy.data.objects.new('Dish', me_cylinder_002)
ob_material = bpy.data.objects.new('Material', me_cylinder_005)

# ---- transforms, parenting, visibility, modifiers, constraints
ob_dish.location = (0.0, 0.0, 1.0)
_m = ob_dish.modifiers.new('Smooth by Angle', 'NODES')
_m.node_group = ng_smooth_by_angle
_m.use_pin_to_last = True
_m.show_group_selector = False
ob_material.location = (0.0, 0.0, 1.0)

# ---- collection membership
col_collection.objects.link(ob_dish)
col_collection.objects.link(ob_material)

# ---- scene / render settings (as saved in the file)
scene.frame_start = 1; scene.frame_end = 250; scene.frame_set(1)
scene.render.engine = 'BLENDER_EEVEE_NEXT'
bpy.context.view_layer.update()

# ---- added for rendering (the .blend has no active camera and no usable light): camera, sun
cam_auto = bpy.data.cameras.new('AutoCamera')
cam_auto.lens = 50.0
cam_auto.sensor_width = 36.0
cam_auto.clip_end = 1000.0
ob_auto_camera = bpy.data.objects.new('AutoCamera', cam_auto)
scene.collection.objects.link(ob_auto_camera)
ob_auto_camera.location = (0.262713, -0.315256, 0.222671)
ob_auto_camera.rotation_euler = (1.09748, -7.21219e-08, 0.694738)
scene.camera = ob_auto_camera
light_auto_sun = bpy.data.lights.new('AutoSun', 'SUN')
light_auto_sun.energy = 3.0
light_auto_sun.angle = 0.0523599
ob_auto_sun = bpy.data.objects.new('AutoSun', light_auto_sun)
scene.collection.objects.link(ob_auto_sun)
ob_auto_sun.rotation_euler = (0.872665, 0.174533, 0.523599)
bpy.context.view_layer.update()
